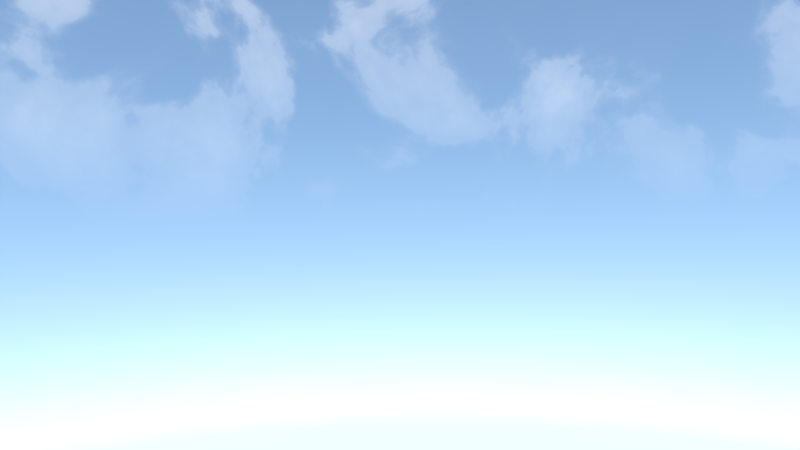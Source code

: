# Source: DM-Bayern.blend  (saved by Blender 2.76.0; exported with 4.5.12 LTS)
import bpy
from mathutils import Matrix  # noqa: F401  (used for matrix-valued properties, if any)

bpy.ops.wm.read_factory_settings(use_empty=True)
scene = bpy.context.scene
scene.name = 'Scene'

# ---- collections
col_collection_1 = bpy.data.collections.new('Collection 1'); scene.collection.children.link(col_collection_1)
col_blume = bpy.data.collections.new('Blume')  # instanced only; not linked into the scene
col_hase_001 = bpy.data.collections.new('Hase.001')  # instanced only; not linked into the scene
col_gras = bpy.data.collections.new('Gras')  # instanced only; not linked into the scene
col_huette = bpy.data.collections.new('Huette')  # instanced only; not linked into the scene
col_berge = bpy.data.collections.new('Berge')  # instanced only; not linked into the scene
col_baum1 = bpy.data.collections.new('Baum1')  # instanced only; not linked into the scene
col_masskrug_001 = bpy.data.collections.new('Masskrug.001')  # instanced only; not linked into the scene
col_ziege = bpy.data.collections.new('Ziege')  # instanced only; not linked into the scene
col_baum2 = bpy.data.collections.new('Baum2')  # instanced only; not linked into the scene
col_lanschaft = bpy.data.collections.new('Lanschaft')  # instanced only; not linked into the scene

# ---- materials (node trees are filled in below, after node groups)
mat_sonne = bpy.data.materials.new('sonne')
mat_sonne.alpha_threshold = 0.0
mat_sonne.roughness = 0.5
mat_beleuchtung = bpy.data.materials.new('beleuchtung')
mat_beleuchtung.alpha_threshold = 0.0
mat_beleuchtung.roughness = 0.5
mat_material = bpy.data.materials.new('Material')
mat_material.alpha_threshold = 0.0
mat_material.roughness = 0.5

# ---- material node trees
mat_sonne.use_nodes = True; mat_sonne.node_tree.nodes.clear()
_N = mat_sonne.node_tree.nodes; _L = mat_sonne.node_tree.links
n0 = _N.new('ShaderNodeOutputMaterial'); n0.name = 'Material Output'; n0.location = (300, 300)
n1 = _N.new('ShaderNodeEmission'); n1.name = 'Emission'; n1.location = (10, 300)
n1.inputs[0].default_value = (0.8689, 0.84, 0.4683, 1.0)
n1.inputs[1].default_value = 13.0
_L.new(n1.outputs[0], n0.inputs[0])
n0.is_active_output = True
mat_beleuchtung.use_nodes = True; mat_beleuchtung.node_tree.nodes.clear()
_N = mat_beleuchtung.node_tree.nodes; _L = mat_beleuchtung.node_tree.links
n0 = _N.new('ShaderNodeOutputMaterial'); n0.name = 'Material Output'; n0.location = (300, 300)
n1 = _N.new('ShaderNodeEmission'); n1.name = 'Emission'; n1.location = (10, 300)
n1.inputs[0].default_value = (0.5093, 1.0, 0.4765, 1.0)
_L.new(n1.outputs[0], n0.inputs[0])
n0.is_active_output = True
mat_material.use_nodes = True; mat_material.node_tree.nodes.clear()
_N = mat_material.node_tree.nodes; _L = mat_material.node_tree.links
n0 = _N.new('ShaderNodeOutputMaterial'); n0.name = 'Material Output'; n0.location = (300, 300)
n1 = _N.new('ShaderNodeEmission'); n1.name = 'Emission'; n1.location = (10, 300)
n1.inputs[0].default_value = (0.8, 0.7674, 0.5101, 1.0)
n1.inputs[1].default_value = 4.4
_L.new(n1.outputs[0], n0.inputs[0])
n0.is_active_output = True

# ---- world
world_world = bpy.data.worlds.new('World'); scene.world = world_world
world_world.use_nodes = True; world_world.node_tree.nodes.clear()
_N = world_world.node_tree.nodes; _L = world_world.node_tree.links
n0 = _N.new('ShaderNodeOutputWorld'); n0.name = 'World Output'; n0.location = (390, 300)
n1 = _N.new('ShaderNodeBackground'); n1.name = 'Background'; n1.location = (100, 300)
n1.inputs[1].default_value = 3.2
n2 = _N.new('ShaderNodeMix'); n2.name = 'Mix.001'; n2.location = (-391, 677)
n2.data_type = 'RGBA'
n2.blend_type = 'MULTIPLY'
n2.inputs[0].default_value = 1.0
n3 = _N.new('ShaderNodeValToRGB'); n3.name = 'ColorRamp.001'; n3.location = (-741, 518)
while len(n3.color_ramp.elements) > 1: n3.color_ramp.elements.remove(n3.color_ramp.elements[-1])
n3.color_ramp.elements[0].position = 0.0; n3.color_ramp.elements[0].color = (0.0, 0.0, 0.0, 1.0)
_e = n3.color_ramp.elements.new(0.4451); _e.color = (1.0, 1.0, 1.0, 1.0)
n4 = _N.new('ShaderNodeMix'); n4.name = 'Mix'; n4.location = (-139, 447)
n4.data_type = 'RGBA'
n5 = _N.new('ShaderNodeTexCoord'); n5.name = 'Texture Coordinate'; n5.location = (-1829, 319)
n6 = _N.new('ShaderNodeNormal'); n6.name = 'Normal'; n6.location = (-931, 493)
n7 = _N.new('ShaderNodeTexSky'); n7.name = 'Sky Texture'; n7.location = (-432, 359)
n7.sky_type = 'HOSEK_WILKIE'
n7.ground_albedo = 1.0
n7.sun_elevation = 1.571
n8 = _N.new('ShaderNodeMapping'); n8.name = 'Mapping'; n8.location = (-1452, 288)
n8.inputs[1].default_value = (0.0, 0.0, 0.3)
n9 = _N.new('ShaderNodeValToRGB'); n9.name = 'ColorRamp'; n9.location = (-851, 783)
n9.width = 280
n9.color_ramp.interpolation = 'B_SPLINE'
while len(n9.color_ramp.elements) > 1: n9.color_ramp.elements.remove(n9.color_ramp.elements[-1])
n9.color_ramp.elements[0].position = 0.0; n9.color_ramp.elements[0].color = (0.0, 0.0, 0.0, 1.0)
_e = n9.color_ramp.elements.new(0.4411); _e.color = (0.01014, 0.01014, 0.01014, 1.0)
_e = n9.color_ramp.elements.new(0.5); _e.color = (0.08851, 0.08851, 0.08851, 1.0)
_e = n9.color_ramp.elements.new(0.8417); _e.color = (1.0, 1.0, 1.0, 1.0)
n10 = _N.new('ShaderNodeTexNoise'); n10.name = 'Noise Texture'; n10.location = (-1470, 762)
n10.inputs[3].default_value = 16.0
n10.inputs[8].default_value = 0.25
n11 = _N.new('ShaderNodeMapping'); n11.name = 'Mapping.001'; n11.location = (-1252, 785)
n11.vector_type = 'VECTOR'
n11.inputs[3].default_value = (0.7, 1.0, 1.0)
_L.new(n1.outputs[0], n0.inputs[0])
_L.new(n7.outputs[0], n4.inputs[6])
_L.new(n4.outputs[2], n1.inputs[0])
_L.new(n9.outputs[0], n2.inputs[6])
_L.new(n2.outputs[2], n4.inputs[0])
_L.new(n3.outputs[0], n2.inputs[7])
_L.new(n5.outputs[0], n8.inputs[0])
_L.new(n6.outputs[1], n3.inputs[0])
_L.new(n5.outputs[0], n6.inputs[0])
_L.new(n8.outputs[0], n7.inputs[0])
_L.new(n10.outputs[0], n11.inputs[0])
_L.new(n11.outputs[0], n9.inputs[0])
n0.is_active_output = True
world_world.color = (0.05088, 0.05088, 0.05088)
world_world.use_sun_shadow = False
world_world.sun_shadow_jitter_overblur = 0.0
world_world.cycles.sampling_method = 'MANUAL'
world_world.cycles.sample_map_resolution = 256
world_world.light_settings.ao_factor = 0.1772
world_world.light_settings.distance = 3.3

# ---- cameras
cam_camera = bpy.data.cameras.new('Camera')
cam_camera.sensor_fit = 'HORIZONTAL'
cam_camera.clip_end = 2000.0
cam_camera.lens = 19.38
cam_camera.sensor_width = 24.4
cam_camera.sensor_height = 13.5
cam_camera.display_size = 2.0
cam_camera.dof.focus_distance = 0.0

# ---- lights
light_sun = bpy.data.lights.new('Sun', 'SUN')
light_sun.color = (0.9874, 1.0, 0.6092)
light_sun.transmission_factor = 0.0
light_sun.angle = 0.9273
light_sun.energy = 7.7
light_sun.shadow_buffer_clip_start = 0.5
light_sun.shadow_soft_size = 0.5
light_sun.shadow_cascade_max_distance = 1000.0
light_sun.cycles.use_multiple_importance_sampling = False

# ---- meshes
me_circle_003 = bpy.data.meshes.new('Circle.003')
me_circle_003.from_pydata([(0.0, 1.0, 0.0), (-0.342, 0.9397, 0.0), (-0.6428, 0.766, 0.0), (-0.866, 0.5, 0.0), (-0.9848, 0.1736, 0.0), (-0.9848, -0.1736, 0.0), (-0.866, -0.5, 0.0), (-0.6428, -0.766, 0.0), (-0.342, -0.9397, 0.0), (-1.51e-07, -1.0, 0.0), (0.342, -0.9397, 0.0), (0.6428, -0.766, 0.0), (0.866, -0.5, 0.0), (0.9848, -0.1736, 0.0), (0.9848, 0.1736, 0.0), (0.866, 0.5, 0.0), (0.6428, 0.766, 0.0), (0.342, 0.9397, 0.0)], [], [(1, 2, 3, 4, 5, 6, 7, 8, 9, 10, 11, 12, 13, 14, 15, 16, 17, 0)])
me_circle_003.materials.append(mat_sonne)
me_circle_003.use_remesh_preserve_volume = False
me_circle_003.use_remesh_preserve_attributes = False
me_circle_003.use_mirror_vertex_groups = False
me_circle_003.update()
me_circle_002 = bpy.data.meshes.new('Circle.002')
me_circle_002.from_pydata([(0.0, 1.0, 0.0), (-0.342, 0.9397, 0.0), (-0.6428, 0.766, 0.0), (-0.866, 0.5, 0.0), (-0.9848, 0.1736, 0.0), (-0.9848, -0.1736, 0.0), (-0.866, -0.5, 0.0), (-0.6428, -0.766, 0.0), (-0.342, -0.9397, 0.0), (-1.51e-07, -1.0, 0.0), (0.342, -0.9397, 0.0), (0.6428, -0.766, 0.0), (0.866, -0.5, 0.0), (0.9848, -0.1736, 0.0), (0.9848, 0.1736, 0.0), (0.866, 0.5, 0.0), (0.6428, 0.766, 0.0), (0.342, 0.9397, 0.0)], [], [(1, 2, 3, 4, 5, 6, 7, 8, 9, 10, 11, 12, 13, 14, 15, 16, 17, 0)])
me_circle_002.materials.append(mat_sonne)
me_circle_002.use_remesh_preserve_volume = False
me_circle_002.use_remesh_preserve_attributes = False
me_circle_002.use_mirror_vertex_groups = False
me_circle_002.update()
me_circle_001 = bpy.data.meshes.new('Circle.001')
me_circle_001.from_pydata([(0.0, 1.0, 0.0), (-0.342, 0.9397, 0.0), (-0.6428, 0.766, 0.0), (-0.866, 0.5, 0.0), (-0.9848, 0.1736, 0.0), (-0.9848, -0.1736, 0.0), (-0.866, -0.5, 0.0), (-0.6428, -0.766, 0.0), (-0.342, -0.9397, 0.0), (-1.51e-07, -1.0, 0.0), (0.342, -0.9397, 0.0), (0.6428, -0.766, 0.0), (0.866, -0.5, 0.0), (0.9848, -0.1736, 0.0), (0.9848, 0.1736, 0.0), (0.866, 0.5, 0.0), (0.6428, 0.766, 0.0), (0.342, 0.9397, 0.0)], [], [(1, 2, 3, 4, 5, 6, 7, 8, 9, 10, 11, 12, 13, 14, 15, 16, 17, 0)])
me_circle_001.polygons.foreach_set('material_index', [1])
me_circle_001.materials.append(mat_sonne)
me_circle_001.materials.append(mat_beleuchtung)
me_circle_001.use_remesh_preserve_volume = False
me_circle_001.use_remesh_preserve_attributes = False
me_circle_001.use_mirror_vertex_groups = False
me_circle_001.update()
me_circle = bpy.data.meshes.new('Circle')
me_circle.from_pydata([(-4.858, -6.959, -4.079), (-5.035, -6.95, -4.076), (-5.207, -6.906, -4.067), (-5.367, -6.831, -4.052), (-5.509, -6.726, -4.032), (-5.627, -6.596, -4.008), (-5.717, -6.445, -3.981), (-5.776, -6.28, -3.951), (-5.801, -6.107, -3.92), (-5.791, -5.933, -3.888), (-5.746, -5.764, -3.858), (-5.669, -5.606, -3.831), (-5.563, -5.467, -3.806), (-5.43, -5.35, -3.786), (-5.278, -5.261, -3.771), (-5.11, -5.203, -3.762), (-4.934, -5.179, -3.759), (-4.757, -5.188, -3.761), (-4.585, -5.232, -3.77), (-4.425, -5.307, -3.785), (-4.283, -5.412, -3.805), (-4.165, -5.542, -3.829), (-4.075, -5.693, -3.856), (-4.016, -5.857, -3.886), (-3.992, -6.03, -3.917), (-4.002, -6.205, -3.949), (-4.046, -6.374, -3.979), (-4.123, -6.532, -4.006), (-4.23, -6.671, -4.031), (-4.362, -6.788, -4.051), (-4.515, -6.877, -4.066), (-4.682, -6.935, -4.075)], [], [(1, 2, 3, 4, 5, 6, 7, 8, 9, 10, 11, 12, 13, 14, 15, 16, 17, 18, 19, 20, 21, 22, 23, 24, 25, 26, 27, 28, 29, 30, 31, 0)])
me_circle.materials.append(mat_material)
me_circle.use_remesh_preserve_volume = False
me_circle.use_remesh_preserve_attributes = False
me_circle.use_mirror_vertex_groups = False
me_circle.update()

# ---- objects
ob_licht_1_001 = bpy.data.objects.new('Licht 1.001', me_circle_003)
ob_blume_003 = bpy.data.objects.new('Blume.003', None)
ob_blume_002 = bpy.data.objects.new('Blume.002', None)
ob_blume_001 = bpy.data.objects.new('Blume.001', None)
ob_blume = bpy.data.objects.new('Blume', None)
ob_licht_2 = bpy.data.objects.new('Licht 2', me_circle_002)
ob_licht_1 = bpy.data.objects.new('Licht 1', me_circle_001)
ob_hase_001 = bpy.data.objects.new('Hase.001', None)
ob_gras_000 = bpy.data.objects.new('Gras.000', None)
ob_licht_huette = bpy.data.objects.new('Licht huette', me_circle)
ob_huette = bpy.data.objects.new('Huette', None)
ob_camera = bpy.data.objects.new('Camera', cam_camera)
ob_gras_007 = bpy.data.objects.new('Gras.007', None)
ob_gras_006 = bpy.data.objects.new('Gras.006', None)
ob_gras_005 = bpy.data.objects.new('Gras.005', None)
ob_gras_004 = bpy.data.objects.new('Gras.004', None)
ob_gras_003 = bpy.data.objects.new('Gras.003', None)
ob_gras_002 = bpy.data.objects.new('Gras.002', None)
ob_berge = bpy.data.objects.new('Berge', None)
ob_baum1_003 = bpy.data.objects.new('Baum1.003', None)
ob_sun = bpy.data.objects.new('Sun', light_sun)
ob_masskrug_001 = bpy.data.objects.new('Masskrug.001', None)
ob_ziege = bpy.data.objects.new('Ziege', None)
ob_baum2_002 = bpy.data.objects.new('Baum2.002', None)
ob_baum1_002 = bpy.data.objects.new('Baum1.002', None)
ob_baum2_001 = bpy.data.objects.new('Baum2.001', None)
ob_baum2 = bpy.data.objects.new('Baum2', None)
ob_baum1_001 = bpy.data.objects.new('Baum1.001', None)
ob_baum1 = bpy.data.objects.new('Baum1', None)
ob_lanschaft = bpy.data.objects.new('Lanschaft', None)

# ---- transforms, parenting, visibility, modifiers, constraints
ob_licht_1_001.location = (52.18, 6.474, 28.61)
ob_licht_1_001.rotation_euler = (0.4747, 0.7681, 0.7899)
ob_licht_1_001.scale = (-18.6, -18.6, -18.6)
ob_licht_1_001.visible_camera = False
ob_licht_1_001.visible_shadow = False
ob_licht_1_001.lineart.crease_threshold = 0.0
ob_blume_003.location = (17.76, 0.8414, 2.104)
ob_blume_003.rotation_euler = (-0.1098, 0.2256, -0.4168)
ob_blume_003.scale = (0.8228, 0.8228, 0.8228)
ob_blume_003.empty_image_offset = (0.0, 0.0)
ob_blume_003.show_instancer_for_render = False
ob_blume_003.instance_type = 'COLLECTION'
ob_blume_003.lineart.crease_threshold = 0.0
ob_blume_002.location = (19.9, -9.501, 2.357)
ob_blume_002.rotation_euler = (-0.09624, 0.5104, -0.6923)
ob_blume_002.empty_image_offset = (0.0, 0.0)
ob_blume_002.show_instancer_for_render = False
ob_blume_002.instance_type = 'COLLECTION'
ob_blume_002.lineart.crease_threshold = 0.0
ob_blume_001.location = (20.52, -8.026, 2.302)
ob_blume_001.rotation_euler = (0.0, 0.4015, 0.281)
ob_blume_001.empty_image_offset = (0.0, 0.0)
ob_blume_001.show_instancer_for_render = False
ob_blume_001.instance_type = 'COLLECTION'
ob_blume_001.lineart.crease_threshold = 0.0
ob_blume.location = (18.09, -3.495, 2.349)
ob_blume.rotation_euler = (0.0, 0.4015, -0.3233)
ob_blume.empty_image_offset = (0.0, 0.0)
ob_blume.show_instancer_for_render = False
ob_blume.instance_type = 'COLLECTION'
ob_blume.lineart.crease_threshold = 0.0
ob_licht_2.location = (17.47, 2.155, 4.921)
ob_licht_2.rotation_euler = (2.921, 1.358, 1.927)
ob_licht_2.scale = (2.68, 2.68, 2.68)
ob_licht_2.hide_viewport = True
ob_licht_2.visible_camera = False
ob_licht_2.lineart.crease_threshold = 0.0
ob_licht_1.location = (22.63, -4.7, 3.952)
ob_licht_1.rotation_euler = (0.0, 1.496, -0.8632)
ob_licht_1.scale = (1.834, 1.834, 1.834)
ob_licht_1.hide_viewport = True
ob_licht_1.visible_camera = False
ob_licht_1.visible_shadow = False
ob_licht_1.lineart.crease_threshold = 0.0
ob_hase_001.location = (19.14, 1.939, 1.647)
ob_hase_001.rotation_euler = (0.0, 0.1517, 0.0)
ob_hase_001.empty_image_offset = (0.0, 0.0)
ob_hase_001.show_instancer_for_render = False
ob_hase_001.instance_type = 'COLLECTION'
ob_hase_001.lineart.crease_threshold = 0.0
ob_gras_000.location = (15.53, -2.465, 2.642)
ob_gras_000.rotation_euler = (-0.2409, -0.1503, -2.371)
ob_gras_000.scale = (0.7733, 0.7679, 0.7954)
ob_gras_000.empty_image_offset = (0.0, 0.0)
ob_gras_000.show_instancer_for_render = False
ob_gras_000.instance_type = 'COLLECTION'
ob_gras_000.lineart.crease_threshold = 0.0
ob_licht_huette.location = (11.68, -0.6623, 11.3)
ob_licht_huette.visible_camera = False
ob_licht_huette.lineart.crease_threshold = 0.0
ob_huette.location = (6.277, -6.287, 3.446)
ob_huette.rotation_euler = (-0.03956, 0.0149, 0.8752)
ob_huette.scale = (2.523, 2.523, 2.523)
ob_huette.empty_image_offset = (0.0, 0.0)
ob_huette.show_instancer_for_render = False
ob_huette.instance_type = 'COLLECTION'
ob_huette.lineart.crease_threshold = 0.0
ob_camera.location = (30.08, -5.685, 3.727)
ob_camera.rotation_euler = (1.569, 0.01784, 1.448)
ob_camera.lineart.crease_threshold = 0.0
ob_gras_007.location = (19.84, 0.9555, 1.76)
ob_gras_007.rotation_euler = (-0.121, -0.139, -0.8506)
ob_gras_007.scale = (0.6429, 0.6384, 0.6613)
ob_gras_007.empty_image_offset = (0.0, 0.0)
ob_gras_007.show_instancer_for_render = False
ob_gras_007.instance_type = 'COLLECTION'
ob_gras_007.lineart.crease_threshold = 0.0
ob_gras_006.location = (20.82, -10.64, 2.242)
ob_gras_006.rotation_euler = (-0.009853, -0.4355, -3.437)
ob_gras_006.scale = (0.8507, 0.8598, 0.6544)
ob_gras_006.empty_image_offset = (0.0, 0.0)
ob_gras_006.show_instancer_for_render = False
ob_gras_006.instance_type = 'COLLECTION'
ob_gras_006.lineart.crease_threshold = 0.0
ob_gras_005.location = (22.65, -13.09, 1.743)
ob_gras_005.rotation_euler = (-0.01595, -0.1436, -3.285)
ob_gras_005.scale = (0.6442, 0.6511, 0.4955)
ob_gras_005.empty_image_offset = (0.0, 0.0)
ob_gras_005.show_instancer_for_render = False
ob_gras_005.instance_type = 'COLLECTION'
ob_gras_005.lineart.crease_threshold = 0.0
ob_gras_004.location = (22.27, -7.044, 1.925)
ob_gras_004.rotation_euler = (0.0, 0.0, -2.998)
ob_gras_004.scale = (0.9671, 0.9671, 0.5196)
ob_gras_004.empty_image_offset = (0.0, 0.0)
ob_gras_004.show_instancer_for_render = False
ob_gras_004.instance_type = 'COLLECTION'
ob_gras_004.lineart.crease_threshold = 0.0
ob_gras_003.location = (23.7, -3.498, 1.418)
ob_gras_003.rotation_euler = (0.0, -0.0, -1.953)
ob_gras_003.scale = (0.4994, 0.4994, 0.2683)
ob_gras_003.empty_image_offset = (0.0, 0.0)
ob_gras_003.show_instancer_for_render = False
ob_gras_003.instance_type = 'COLLECTION'
ob_gras_003.lineart.crease_threshold = 0.0
ob_gras_002.location = (18.96, -4.4, 2.305)
ob_gras_002.rotation_euler = (-0.04826, -0.0, 0.0)
ob_gras_002.scale = (0.617, 0.617, 0.5489)
ob_gras_002.empty_image_offset = (0.0, 0.0)
ob_gras_002.show_instancer_for_render = False
ob_gras_002.instance_type = 'COLLECTION'
ob_gras_002.lineart.crease_threshold = 0.0
ob_berge.location = (-468.1, 123.0, -6.311)
ob_berge.rotation_euler = (-0.08497, 0.2553, -0.5619)
ob_berge.scale = (29.15, 36.65, 44.6)
ob_berge.empty_image_offset = (0.0, 0.0)
ob_berge.show_instancer_for_render = False
ob_berge.instance_type = 'COLLECTION'
ob_berge.lineart.crease_threshold = 0.0
ob_baum1_003.location = (22.71, -8.335, 1.795)
ob_baum1_003.rotation_euler = (-0.06833, 0.02167, -1.282)
ob_baum1_003.scale = (0.7696, 0.7696, 0.7696)
ob_baum1_003.empty_image_offset = (0.0, 0.0)
ob_baum1_003.show_instancer_for_render = False
ob_baum1_003.instance_type = 'COLLECTION'
ob_baum1_003.lineart.crease_threshold = 0.0
ob_sun.location = (52.68, -0.1864, 48.21)
ob_sun.hide_viewport = True
ob_sun.lineart.crease_threshold = 0.0
ob_masskrug_001.location = (21.31, -1.518, 1.742)
ob_masskrug_001.rotation_euler = (-0.08459, 0.0319, -0.4287)
ob_masskrug_001.scale = (0.1842, 0.1842, 0.1842)
ob_masskrug_001.empty_image_offset = (0.0, 0.0)
ob_masskrug_001.show_instancer_for_render = False
ob_masskrug_001.instance_type = 'COLLECTION'
ob_masskrug_001.lineart.crease_threshold = 0.0
ob_ziege.location = (20.98, -2.461, 1.867)
ob_ziege.rotation_euler = (-0.1107, 0.01269, -0.4517)
ob_ziege.scale = (1.176, 1.176, 1.176)
ob_ziege.empty_image_offset = (0.0, 0.0)
ob_ziege.show_instancer_for_render = False
ob_ziege.instance_type = 'COLLECTION'
ob_ziege.lineart.crease_threshold = 0.0
ob_baum2_002.location = (13.18, -8.049, 3.426)
ob_baum2_002.rotation_euler = (0.0, -0.0, -0.5026)
ob_baum2_002.scale = (0.65, 0.65, 0.65)
ob_baum2_002.empty_image_offset = (0.0, 0.0)
ob_baum2_002.show_instancer_for_render = False
ob_baum2_002.instance_type = 'COLLECTION'
ob_baum2_002.lineart.crease_threshold = 0.0
ob_baum1_002.location = (9.445, -12.44, 3.484)
ob_baum1_002.rotation_euler = (0.03541, -0.07756, 1.654)
ob_baum1_002.scale = (1.368, 1.368, 1.368)
ob_baum1_002.empty_image_offset = (0.0, 0.0)
ob_baum1_002.show_instancer_for_render = False
ob_baum1_002.instance_type = 'COLLECTION'
ob_baum1_002.lineart.crease_threshold = 0.0
ob_baum2_001.location = (19.32, -6.493, 2.298)
ob_baum2_001.rotation_euler = (0.0, -0.0, -0.9257)
ob_baum2_001.scale = (0.7709, 0.7709, 0.738)
ob_baum2_001.empty_image_offset = (0.0, 0.0)
ob_baum2_001.show_instancer_for_render = False
ob_baum2_001.instance_type = 'COLLECTION'
ob_baum2_001.lineart.crease_threshold = 0.0
ob_baum2.location = (20.02, -12.64, 2.149)
ob_baum2.rotation_euler = (0.04508, 0.09865, 0.004443)
ob_baum2.scale = (1.05, 1.05, 1.05)
ob_baum2.empty_image_offset = (0.0, 0.0)
ob_baum2.show_instancer_for_render = False
ob_baum2.instance_type = 'COLLECTION'
ob_baum2.lineart.crease_threshold = 0.0
ob_baum1_001.location = (14.02, -12.74, 2.987)
ob_baum1_001.rotation_euler = (0.04428, -0.08476, 2.254)
ob_baum1_001.scale = (0.9073, 0.9073, 0.9073)
ob_baum1_001.empty_image_offset = (0.0, 0.0)
ob_baum1_001.show_instancer_for_render = False
ob_baum1_001.instance_type = 'COLLECTION'
ob_baum1_001.lineart.crease_threshold = 0.0
ob_baum1.location = (17.07, -9.068, 2.786)
ob_baum1.rotation_euler = (-0.08286, -0.0273, -1.888)
ob_baum1.empty_image_offset = (0.0, 0.0)
ob_baum1.show_instancer_for_render = False
ob_baum1.instance_type = 'COLLECTION'
ob_baum1.lineart.crease_threshold = 0.0
ob_lanschaft.location = (0.0, 0.0, -3.469)
ob_lanschaft.empty_image_offset = (0.0, 0.0)
ob_lanschaft.show_instancer_for_render = False
ob_lanschaft.instance_type = 'COLLECTION'
ob_lanschaft.lineart.crease_threshold = 0.0
ob_blume_003.instance_collection = col_blume
ob_blume_002.instance_collection = col_blume
ob_blume_001.instance_collection = col_blume
ob_blume.instance_collection = col_blume
ob_hase_001.instance_collection = col_hase_001
ob_gras_000.instance_collection = col_gras
ob_huette.instance_collection = col_huette
ob_gras_007.instance_collection = col_gras
ob_gras_006.instance_collection = col_gras
ob_gras_005.instance_collection = col_gras
ob_gras_004.instance_collection = col_gras
ob_gras_003.instance_collection = col_gras
ob_gras_002.instance_collection = col_gras
ob_berge.instance_collection = col_berge
ob_baum1_003.instance_collection = col_baum1
ob_masskrug_001.instance_collection = col_masskrug_001
ob_ziege.instance_collection = col_ziege
ob_baum2_002.instance_collection = col_baum2
ob_baum1_002.instance_collection = col_baum1
ob_baum2_001.instance_collection = col_baum2
ob_baum2.instance_collection = col_baum2
ob_baum1_001.instance_collection = col_baum1
ob_baum1.instance_collection = col_baum1
ob_lanschaft.instance_collection = col_lanschaft

# ---- collection membership
col_collection_1.objects.link(ob_licht_1_001)
col_collection_1.objects.link(ob_blume_003)
col_collection_1.objects.link(ob_blume_002)
col_collection_1.objects.link(ob_blume_001)
col_collection_1.objects.link(ob_blume)
col_collection_1.objects.link(ob_licht_2)
col_collection_1.objects.link(ob_licht_1)
col_collection_1.objects.link(ob_hase_001)
col_collection_1.objects.link(ob_gras_000)
col_collection_1.objects.link(ob_licht_huette)
col_collection_1.objects.link(ob_huette)
col_collection_1.objects.link(ob_camera)
col_collection_1.objects.link(ob_gras_007)
col_collection_1.objects.link(ob_gras_006)
col_collection_1.objects.link(ob_gras_005)
col_collection_1.objects.link(ob_gras_004)
col_collection_1.objects.link(ob_gras_003)
col_collection_1.objects.link(ob_gras_002)
col_collection_1.objects.link(ob_berge)
col_collection_1.objects.link(ob_baum1_003)
col_collection_1.objects.link(ob_sun)
col_collection_1.objects.link(ob_masskrug_001)
col_collection_1.objects.link(ob_ziege)
col_collection_1.objects.link(ob_baum2_002)
col_collection_1.objects.link(ob_baum1_002)
col_collection_1.objects.link(ob_baum2_001)
col_collection_1.objects.link(ob_baum2)
col_collection_1.objects.link(ob_baum1_001)
col_collection_1.objects.link(ob_baum1)
col_collection_1.objects.link(ob_lanschaft)

# ---- scene / render settings (as saved in the file)
scene.camera = ob_camera
scene.frame_start = 220; scene.frame_end = 220; scene.frame_set(214)
scene.render.engine = 'CYCLES'
scene.render.image_settings.color_mode = 'RGB'
scene.render.resolution_percentage = 39
scene.render.fps = 30
scene.render.dither_intensity = 0.0
scene.cycles.use_denoising = False
scene.cycles.samples = 50
scene.cycles.sampling_pattern = 'TABULATED_SOBOL'
scene.cycles.light_sampling_threshold = 0.0
scene.cycles.use_adaptive_sampling = False
scene.cycles.use_light_tree = False
scene.cycles.blur_glossy = 0.0
scene.cycles.pixel_filter_type = 'GAUSSIAN'
scene.cycles.sample_clamp_indirect = 0.0
scene.view_settings.view_transform = 'Standard'
bpy.context.view_layer.update()
